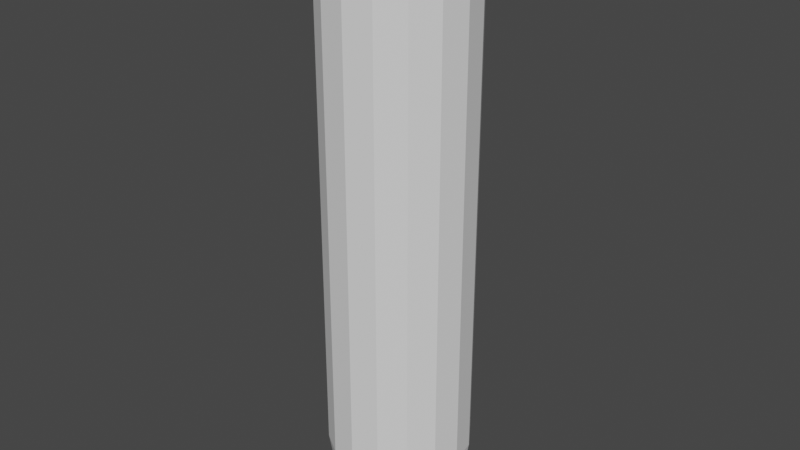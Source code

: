 # Source: 3dlineV2.blend  (saved by Blender 3.4.6; exported with 4.5.12 LTS)
import bpy
from mathutils import Matrix  # noqa: F401  (used for matrix-valued properties, if any)

bpy.ops.wm.read_factory_settings(use_empty=True)
scene = bpy.context.scene
scene.name = 'Scene'

# ---- collections
col_collection = bpy.data.collections.new('Collection'); scene.collection.children.link(col_collection)

# ---- world
world_world = bpy.data.worlds.new('World'); scene.world = world_world
world_world.use_nodes = True; world_world.node_tree.nodes.clear()
_N = world_world.node_tree.nodes; _L = world_world.node_tree.links
n0 = _N.new('ShaderNodeOutputWorld'); n0.name = 'World Output'; n0.location = (300, 300)
n1 = _N.new('ShaderNodeBackground'); n1.name = 'Background'; n1.location = (10, 300)
n1.inputs[0].default_value = (0.05088, 0.05088, 0.05088, 1.0)
_L.new(n1.outputs[0], n0.inputs[0])
n0.is_active_output = True
world_world.color = (0.05088, 0.05088, 0.05088)
world_world.use_sun_shadow = False
world_world.sun_shadow_jitter_overblur = 0.0

# ---- meshes
me_cylinder = bpy.data.meshes.new('Cylinder')
me_cylinder.from_pydata([(1.89e-07, 1.0, 4.133), (-0.3827, 0.9239, 4.133), (-0.7071, 0.7071, 4.133), (-0.9239, 0.3827, 4.133), (-1.0, -9.313e-10, 4.133), (-0.9239, -0.3827, 4.133), (-0.7071, -0.7071, 4.133), (-0.3827, -0.9239, 4.133), (1.89e-07, -1.0, 4.133), (0.3827, -0.9239, 4.133), (0.7071, -0.7071, 4.133), (0.9239, -0.3827, 4.133), (1.0, -9.313e-10, 4.133), (0.9239, 0.3827, 4.133), (0.7071, 0.7071, 4.133), (0.3827, 0.9239, 4.133), (-2.682e-07, 0.1188, -9.537e-07), (-2.98e-08, 1.0, 0.8643), (-2.682e-07, 0.3911, 0.0423), (-2.98e-08, 0.6367, 0.1651), (-2.98e-08, 0.8317, 0.3563), (-2.98e-08, 0.9569, 0.5972), (-0.04545, 0.1097, -9.537e-07), (-0.3827, 0.9239, 0.8643), (-0.1497, 0.3613, 0.0423), (-0.2437, 0.5883, 0.1651), (-0.3183, 0.7684, 0.3563), (-0.3662, 0.884, 0.5972), (-0.08399, 0.08399, -9.537e-07), (-0.7071, 0.7071, 0.8643), (-0.2765, 0.2765, 0.0423), (-0.4502, 0.4502, 0.1651), (-0.5881, 0.5881, 0.3563), (-0.6766, 0.6766, 0.5972), (-0.1097, 0.04545, -9.537e-07), (-0.9239, 0.3827, 0.8643), (-0.3613, 0.1497, 0.0423), (-0.5883, 0.2437, 0.1651), (-0.7684, 0.3183, 0.3563), (-0.884, 0.3662, 0.5972), (-0.1188, -9.313e-10, -9.537e-07), (-1.0, -9.313e-10, 0.8643), (-0.3911, -9.313e-10, 0.0423), (-0.6367, -9.313e-10, 0.1651), (-0.8317, -9.313e-10, 0.3563), (-0.9569, -9.313e-10, 0.5972), (-0.1097, -0.04545, -9.537e-07), (-0.9239, -0.3827, 0.8643), (-0.3613, -0.1497, 0.0423), (-0.5883, -0.2437, 0.1651), (-0.7684, -0.3183, 0.3563), (-0.884, -0.3662, 0.5972), (-0.08399, -0.08399, -9.537e-07), (-0.7071, -0.7071, 0.8643), (-0.2765, -0.2765, 0.0423), (-0.4502, -0.4502, 0.1651), (-0.5881, -0.5881, 0.3563), (-0.6766, -0.6766, 0.5972), (-0.04545, -0.1097, -9.537e-07), (-0.3827, -0.9239, 0.8643), (-0.1497, -0.3613, 0.0423), (-0.2437, -0.5883, 0.1651), (-0.3183, -0.7684, 0.3563), (-0.3662, -0.884, 0.5972), (-2.682e-07, -0.1188, -9.537e-07), (-2.98e-08, -1.0, 0.8643), (2.086e-07, -0.3911, 0.0423), (-2.98e-08, -0.6367, 0.1651), (-2.98e-08, -0.8317, 0.3563), (-2.98e-08, -0.9569, 0.5972), (0.04545, -0.1097, -9.537e-07), (0.3827, -0.9239, 0.8643), (0.1497, -0.3613, 0.0423), (0.2437, -0.5883, 0.1651), (0.3183, -0.7684, 0.3563), (0.3662, -0.884, 0.5972), (0.08399, -0.08399, -9.537e-07), (0.7071, -0.7071, 0.8643), (0.2765, -0.2765, 0.0423), (0.4502, -0.4502, 0.1651), (0.5881, -0.5881, 0.3563), (0.6766, -0.6766, 0.5972), (0.1097, -0.04545, -9.537e-07), (0.9239, -0.3827, 0.8643), (0.3613, -0.1497, 0.0423), (0.5883, -0.2437, 0.1651), (0.7684, -0.3183, 0.3563), (0.884, -0.3662, 0.5972), (0.1188, -9.313e-10, -9.537e-07), (1.0, -9.313e-10, 0.8643), (0.3911, -9.313e-10, 0.0423), (0.6367, -9.313e-10, 0.1651), (0.8317, -9.313e-10, 0.3563), (0.9569, -9.313e-10, 0.5972), (0.1097, 0.04545, -9.537e-07), (0.9239, 0.3827, 0.8643), (0.3613, 0.1497, 0.0423), (0.5883, 0.2437, 0.1651), (0.7684, 0.3183, 0.3563), (0.884, 0.3662, 0.5972), (0.08399, 0.08399, -9.537e-07), (0.7071, 0.7071, 0.8643), (0.2765, 0.2765, 0.0423), (0.4502, 0.4502, 0.1651), (0.5881, 0.5881, 0.3563), (0.6766, 0.6766, 0.5972), (0.04545, 0.1097, -9.537e-07), (0.3827, 0.9239, 0.8643), (0.1497, 0.3613, 0.0423), (0.2437, 0.5883, 0.1651), (0.3183, 0.7684, 0.3563), (0.3662, 0.884, 0.5972), (2.086e-07, 0.1188, 8.265), (4.47e-07, 1.0, 7.401), (2.086e-07, 0.3911, 8.223), (4.47e-07, 0.6367, 8.1), (4.47e-07, 0.8317, 7.909), (4.47e-07, 0.9569, 7.668), (-0.04545, 0.1097, 8.265), (-0.3827, 0.9239, 7.401), (-0.1497, 0.3613, 8.223), (-0.2437, 0.5883, 8.1), (-0.3183, 0.7684, 7.909), (-0.3662, 0.884, 7.668), (-0.08399, 0.08399, 8.265), (-0.7071, 0.7071, 7.401), (-0.2765, 0.2765, 8.223), (-0.4502, 0.4502, 8.1), (-0.5881, 0.5881, 7.909), (-0.6766, 0.6766, 7.668), (-0.1097, 0.04545, 8.265), (-0.9239, 0.3827, 7.401), (-0.3613, 0.1497, 8.223), (-0.5883, 0.2437, 8.1), (-0.7684, 0.3183, 7.909), (-0.884, 0.3662, 7.668), (-0.1188, -9.313e-10, 8.265), (-1.0, -9.313e-10, 7.401), (-0.3911, -9.313e-10, 8.223), (-0.6367, -9.313e-10, 8.1), (-0.8317, -9.313e-10, 7.909), (-0.9569, -9.313e-10, 7.668), (-0.1097, -0.04545, 8.265), (-0.9239, -0.3827, 7.401), (-0.3613, -0.1497, 8.223), (-0.5883, -0.2437, 8.1), (-0.7684, -0.3183, 7.909), (-0.884, -0.3662, 7.668), (-0.08399, -0.08399, 8.265), (-0.7071, -0.7071, 7.401), (-0.2765, -0.2765, 8.223), (-0.4502, -0.4502, 8.1), (-0.5881, -0.5881, 7.909), (-0.6766, -0.6766, 7.668), (-0.04545, -0.1097, 8.265), (-0.3827, -0.9239, 7.401), (-0.1497, -0.3613, 8.223), (-0.2437, -0.5883, 8.1), (-0.3183, -0.7684, 7.909), (-0.3662, -0.884, 7.668), (2.086e-07, -0.1188, 8.265), (4.47e-07, -1.0, 7.401), (2.086e-07, -0.3911, 8.223), (4.47e-07, -0.6367, 8.1), (4.47e-07, -0.8317, 7.909), (4.47e-07, -0.9569, 7.668), (0.04545, -0.1097, 8.265), (0.3827, -0.9239, 7.401), (0.1497, -0.3613, 8.223), (0.2437, -0.5883, 8.1), (0.3183, -0.7684, 7.909), (0.3662, -0.884, 7.668), (0.08399, -0.08399, 8.265), (0.7071, -0.7071, 7.401), (0.2765, -0.2765, 8.223), (0.4502, -0.4502, 8.1), (0.5881, -0.5881, 7.909), (0.6766, -0.6766, 7.668), (0.1097, -0.04545, 8.265), (0.9239, -0.3827, 7.401), (0.3613, -0.1497, 8.223), (0.5883, -0.2437, 8.1), (0.7684, -0.3183, 7.909), (0.884, -0.3662, 7.668), (0.1188, -9.313e-10, 8.265), (1.0, -9.313e-10, 7.401), (0.3911, -9.313e-10, 8.223), (0.6367, -9.313e-10, 8.1), (0.8317, -9.313e-10, 7.909), (0.9569, -9.313e-10, 7.668), (0.1097, 0.04545, 8.265), (0.9239, 0.3827, 7.401), (0.3613, 0.1497, 8.223), (0.5883, 0.2437, 8.1), (0.7684, 0.3183, 7.909), (0.884, 0.3662, 7.668), (0.08399, 0.08399, 8.265), (0.7071, 0.7071, 7.401), (0.2765, 0.2765, 8.223), (0.4502, 0.4502, 8.1), (0.5881, 0.5881, 7.909), (0.6766, 0.6766, 7.668), (0.04545, 0.1097, 8.265), (0.3827, 0.9239, 7.401), (0.1497, 0.3613, 8.223), (0.2437, 0.5883, 8.1), (0.3183, 0.7684, 7.909), (0.3662, 0.884, 7.668), (1.886e-07, 0.99, 4.133), (-0.3789, 0.9146, 4.133), (-0.7, 0.7, 4.133), (-0.9146, 0.3789, 4.133), (-0.99, -9.313e-10, 4.133), (-0.9146, -0.3789, 4.133), (-0.7, -0.7, 4.133), (-0.3789, -0.9146, 4.133), (1.886e-07, -0.99, 4.133), (0.3789, -0.9146, 4.133), (0.7, -0.7, 4.133), (0.9146, -0.3789, 4.133), (0.99, -9.313e-10, 4.133), (0.9146, 0.3789, 4.133), (0.7, 0.7, 4.133), (0.3789, 0.9146, 4.133), (-2.675e-07, 0.1179, 0.009962), (-3e-08, 0.99, 0.8651), (-2.673e-07, 0.3879, 0.05177), (-2.936e-08, 0.6308, 0.1731), (-2.933e-08, 0.8236, 0.3621), (-3e-08, 0.9474, 0.6003), (-0.04512, 0.1089, 0.009962), (-0.3789, 0.9147, 0.8651), (-0.1484, 0.3584, 0.05177), (-0.2414, 0.5828, 0.1731), (-0.3152, 0.7609, 0.3621), (-0.3625, 0.8752, 0.6003), (-0.08337, 0.08337, 0.009962), (-0.7001, 0.7001, 0.8651), (-0.2743, 0.2743, 0.05177), (-0.4461, 0.4461, 0.1731), (-0.5824, 0.5824, 0.3621), (-0.6699, 0.6699, 0.6003), (-0.1089, 0.04512, 0.009962), (-0.9147, 0.3789, 0.8651), (-0.3584, 0.1484, 0.05177), (-0.5828, 0.2414, 0.1731), (-0.7609, 0.3152, 0.3621), (-0.8752, 0.3625, 0.6003), (-0.1179, -9.075e-10, 0.009962), (-0.99, -8.823e-10, 0.8651), (-0.3879, -9.071e-10, 0.05177), (-0.6308, -8.824e-10, 0.1731), (-0.8236, -8.325e-10, 0.3621), (-0.9474, -7.819e-10, 0.6003), (-0.1089, -0.04512, 0.009962), (-0.9147, -0.3789, 0.8651), (-0.3584, -0.1484, 0.05177), (-0.5828, -0.2414, 0.1731), (-0.7609, -0.3152, 0.3621), (-0.8752, -0.3625, 0.6003), (-0.08337, -0.08337, 0.009962), (-0.7001, -0.7001, 0.8651), (-0.2743, -0.2743, 0.05177), (-0.4461, -0.4461, 0.1731), (-0.5824, -0.5824, 0.3621), (-0.6699, -0.6699, 0.6003), (-0.04512, -0.1089, 0.009962), (-0.3789, -0.9147, 0.8651), (-0.1484, -0.3584, 0.05177), (-0.2414, -0.5828, 0.1731), (-0.3152, -0.7609, 0.3621), (-0.3625, -0.8752, 0.6003), (-2.678e-07, -0.1179, 0.009962), (-2.961e-08, -0.99, 0.8651), (2.076e-07, -0.3879, 0.05177), (-2.999e-08, -0.6308, 0.1731), (-2.963e-08, -0.8236, 0.3621), (-2.945e-08, -0.9474, 0.6003), (0.04512, -0.1089, 0.009962), (0.3789, -0.9147, 0.8651), (0.1484, -0.3584, 0.05177), (0.2414, -0.5828, 0.1731), (0.3152, -0.7609, 0.3621), (0.3625, -0.8752, 0.6003), (0.08337, -0.08337, 0.009962), (0.7001, -0.7001, 0.8651), (0.2743, -0.2743, 0.05177), (0.4461, -0.4461, 0.1731), (0.5824, -0.5824, 0.3621), (0.6699, -0.6699, 0.6003), (0.1089, -0.04512, 0.009962), (0.9147, -0.3789, 0.8651), (0.3584, -0.1484, 0.05177), (0.5828, -0.2414, 0.1731), (0.7609, -0.3152, 0.3621), (0.8752, -0.3625, 0.6003), (0.1179, -9.551e-10, 0.009962), (0.99, -2.945e-10, 0.8651), (0.3879, -9.374e-10, 0.05177), (0.6308, -9.069e-10, 0.1731), (0.8236, -4.174e-11, 0.3621), (0.9474, 5.131e-10, 0.6003), (0.1089, 0.04512, 0.009962), (0.9147, 0.3789, 0.8651), (0.3584, 0.1484, 0.05177), (0.5828, 0.2414, 0.1731), (0.7609, 0.3152, 0.3621), (0.8752, 0.3625, 0.6003), (0.08337, 0.08337, 0.009962), (0.7001, 0.7001, 0.8651), (0.2743, 0.2743, 0.05177), (0.4461, 0.4461, 0.1731), (0.5824, 0.5824, 0.3621), (0.6699, 0.6699, 0.6003), (0.04512, 0.1089, 0.009962), (0.3789, 0.9147, 0.8651), (0.1484, 0.3584, 0.05177), (0.2414, 0.5828, 0.1731), (0.3152, 0.7609, 0.3621), (0.3625, 0.8752, 0.6003), (2.13e-07, 0.1179, 8.255), (4.463e-07, 0.99, 7.4), (2.024e-07, 0.3879, 8.214), (4.412e-07, 0.6308, 8.092), (4.481e-07, 0.8236, 7.903), (4.48e-07, 0.9474, 7.665), (-0.04512, 0.1089, 8.255), (-0.3789, 0.9147, 7.4), (-0.1484, 0.3584, 8.214), (-0.2414, 0.5828, 8.092), (-0.3152, 0.7609, 7.903), (-0.3625, 0.8752, 7.665), (-0.08337, 0.08337, 8.255), (-0.7001, 0.7001, 7.4), (-0.2743, 0.2743, 8.214), (-0.4461, 0.4461, 8.092), (-0.5824, 0.5824, 7.903), (-0.6699, 0.6699, 7.665), (-0.1089, 0.04512, 8.255), (-0.9147, 0.3789, 7.4), (-0.3584, 0.1484, 8.214), (-0.5828, 0.2414, 8.092), (-0.7609, 0.3152, 7.903), (-0.8752, 0.3625, 7.665), (-0.1179, -8.956e-10, 8.255), (-0.99, -9.849e-11, 7.4), (-0.3879, -8.527e-10, 8.214), (-0.6308, 1.324e-10, 8.092), (-0.8236, 1.515e-09, 7.903), (-0.9474, 1.26e-09, 7.665), (-0.1089, -0.04512, 8.255), (-0.9147, -0.3789, 7.4), (-0.3584, -0.1484, 8.214), (-0.5828, -0.2414, 8.092), (-0.7609, -0.3152, 7.903), (-0.8752, -0.3625, 7.665), (-0.08337, -0.08337, 8.255), (-0.7001, -0.7001, 7.4), (-0.2743, -0.2743, 8.214), (-0.4461, -0.4461, 8.092), (-0.5824, -0.5824, 7.903), (-0.6699, -0.6699, 7.665), (-0.04512, -0.1089, 8.255), (-0.3789, -0.9147, 7.4), (-0.1484, -0.3584, 8.214), (-0.2414, -0.5828, 8.092), (-0.3152, -0.7609, 7.903), (-0.3625, -0.8752, 7.665), (2.13e-07, -0.1179, 8.255), (4.461e-07, -0.99, 7.4), (2.149e-07, -0.3879, 8.214), (4.512e-07, -0.6308, 8.092), (4.428e-07, -0.8236, 7.903), (4.43e-07, -0.9474, 7.665), (0.04512, -0.1089, 8.255), (0.3789, -0.9147, 7.4), (0.1484, -0.3584, 8.214), (0.2414, -0.5828, 8.092), (0.3152, -0.7609, 7.903), (0.3625, -0.8752, 7.665), (0.08337, -0.08337, 8.255), (0.7001, -0.7001, 7.4), (0.2743, -0.2743, 8.214), (0.4461, -0.4461, 8.092), (0.5824, -0.5824, 7.903), (0.6699, -0.6699, 7.665), (0.1089, -0.04512, 8.255), (0.9147, -0.3789, 7.4), (0.3584, -0.1484, 8.214), (0.5828, -0.2414, 8.092), (0.7609, -0.3152, 7.903), (0.8752, -0.3625, 7.665), (0.1179, -9.016e-10, 8.255), (0.99, 1.028e-09, 7.4), (0.3879, -1.149e-09, 8.214), (0.6308, -9.68e-10, 8.092), (0.8236, 1.342e-09, 7.903), (0.9474, 2.954e-09, 7.665), (0.1089, 0.04512, 8.255), (0.9147, 0.3789, 7.4), (0.3584, 0.1484, 8.214), (0.5828, 0.2414, 8.092), (0.7609, 0.3152, 7.903), (0.8752, 0.3625, 7.665), (0.08337, 0.08337, 8.255), (0.7001, 0.7001, 7.4), (0.2743, 0.2743, 8.214), (0.4461, 0.4461, 8.092), (0.5824, 0.5824, 7.903), (0.6699, 0.6699, 7.665), (0.04512, 0.1089, 8.255), (0.3789, 0.9147, 7.4), (0.1484, 0.3584, 8.214), (0.2414, 0.5828, 8.092), (0.3152, 0.7609, 7.903), (0.3625, 0.8752, 7.665)], [], [(15, 107, 17, 0), (2, 29, 35, 3), (3, 35, 41, 4), (4, 41, 47, 5), (5, 47, 53, 6), (6, 53, 59, 7), (7, 59, 65, 8), (8, 65, 71, 9), (9, 71, 77, 10), (10, 77, 83, 11), (11, 83, 89, 12), (12, 89, 95, 13), (13, 95, 101, 14), (14, 101, 107, 15), (0, 17, 23, 1), (1, 23, 29, 2), (23, 17, 21, 27), (27, 21, 20, 26), (26, 20, 19, 25), (25, 19, 18, 24), (24, 18, 16, 22), (29, 23, 27, 33), (33, 27, 26, 32), (32, 26, 25, 31), (31, 25, 24, 30), (30, 24, 22, 28), (35, 29, 33, 39), (39, 33, 32, 38), (38, 32, 31, 37), (37, 31, 30, 36), (36, 30, 28, 34), (41, 35, 39, 45), (45, 39, 38, 44), (44, 38, 37, 43), (43, 37, 36, 42), (42, 36, 34, 40), (47, 41, 45, 51), (51, 45, 44, 50), (50, 44, 43, 49), (49, 43, 42, 48), (48, 42, 40, 46), (53, 47, 51, 57), (57, 51, 50, 56), (56, 50, 49, 55), (55, 49, 48, 54), (54, 48, 46, 52), (59, 53, 57, 63), (63, 57, 56, 62), (62, 56, 55, 61), (61, 55, 54, 60), (60, 54, 52, 58), (65, 59, 63, 69), (69, 63, 62, 68), (68, 62, 61, 67), (67, 61, 60, 66), (66, 60, 58, 64), (71, 65, 69, 75), (75, 69, 68, 74), (74, 68, 67, 73), (73, 67, 66, 72), (72, 66, 64, 70), (77, 71, 75, 81), (81, 75, 74, 80), (80, 74, 73, 79), (79, 73, 72, 78), (78, 72, 70, 76), (83, 77, 81, 87), (87, 81, 80, 86), (86, 80, 79, 85), (85, 79, 78, 84), (84, 78, 76, 82), (89, 83, 87, 93), (93, 87, 86, 92), (92, 86, 85, 91), (91, 85, 84, 90), (90, 84, 82, 88), (95, 89, 93, 99), (99, 93, 92, 98), (98, 92, 91, 97), (97, 91, 90, 96), (96, 90, 88, 94), (101, 95, 99, 105), (105, 99, 98, 104), (104, 98, 97, 103), (103, 97, 96, 102), (102, 96, 94, 100), (107, 101, 105, 111), (111, 105, 104, 110), (110, 104, 103, 109), (109, 103, 102, 108), (108, 102, 100, 106), (17, 107, 111, 21), (21, 111, 110, 20), (20, 110, 109, 19), (19, 109, 108, 18), (18, 108, 106, 16), (22, 16, 106, 100, 94, 88, 82, 76, 70, 64, 58, 52, 46, 40, 34, 28), (15, 0, 113, 203), (2, 3, 131, 125), (3, 4, 137, 131), (4, 5, 143, 137), (5, 6, 149, 143), (6, 7, 155, 149), (7, 8, 161, 155), (8, 9, 167, 161), (9, 10, 173, 167), (10, 11, 179, 173), (11, 12, 185, 179), (12, 13, 191, 185), (13, 14, 197, 191), (14, 15, 203, 197), (0, 1, 119, 113), (1, 2, 125, 119), (119, 123, 117, 113), (123, 122, 116, 117), (122, 121, 115, 116), (121, 120, 114, 115), (120, 118, 112, 114), (125, 129, 123, 119), (129, 128, 122, 123), (128, 127, 121, 122), (127, 126, 120, 121), (126, 124, 118, 120), (131, 135, 129, 125), (135, 134, 128, 129), (134, 133, 127, 128), (133, 132, 126, 127), (132, 130, 124, 126), (137, 141, 135, 131), (141, 140, 134, 135), (140, 139, 133, 134), (139, 138, 132, 133), (138, 136, 130, 132), (143, 147, 141, 137), (147, 146, 140, 141), (146, 145, 139, 140), (145, 144, 138, 139), (144, 142, 136, 138), (149, 153, 147, 143), (153, 152, 146, 147), (152, 151, 145, 146), (151, 150, 144, 145), (150, 148, 142, 144), (155, 159, 153, 149), (159, 158, 152, 153), (158, 157, 151, 152), (157, 156, 150, 151), (156, 154, 148, 150), (161, 165, 159, 155), (165, 164, 158, 159), (164, 163, 157, 158), (163, 162, 156, 157), (162, 160, 154, 156), (167, 171, 165, 161), (171, 170, 164, 165), (170, 169, 163, 164), (169, 168, 162, 163), (168, 166, 160, 162), (173, 177, 171, 167), (177, 176, 170, 171), (176, 175, 169, 170), (175, 174, 168, 169), (174, 172, 166, 168), (179, 183, 177, 173), (183, 182, 176, 177), (182, 181, 175, 176), (181, 180, 174, 175), (180, 178, 172, 174), (185, 189, 183, 179), (189, 188, 182, 183), (188, 187, 181, 182), (187, 186, 180, 181), (186, 184, 178, 180), (191, 195, 189, 185), (195, 194, 188, 189), (194, 193, 187, 188), (193, 192, 186, 187), (192, 190, 184, 186), (197, 201, 195, 191), (201, 200, 194, 195), (200, 199, 193, 194), (199, 198, 192, 193), (198, 196, 190, 192), (203, 207, 201, 197), (207, 206, 200, 201), (206, 205, 199, 200), (205, 204, 198, 199), (204, 202, 196, 198), (113, 117, 207, 203), (117, 116, 206, 207), (116, 115, 205, 206), (115, 114, 204, 205), (114, 112, 202, 204), (118, 124, 130, 136, 142, 148, 154, 160, 166, 172, 178, 184, 190, 196, 202, 112), (223, 208, 225, 315), (210, 211, 243, 237), (211, 212, 249, 243), (212, 213, 255, 249), (213, 214, 261, 255), (214, 215, 267, 261), (215, 216, 273, 267), (216, 217, 279, 273), (217, 218, 285, 279), (218, 219, 291, 285), (219, 220, 297, 291), (220, 221, 303, 297), (221, 222, 309, 303), (222, 223, 315, 309), (208, 209, 231, 225), (209, 210, 237, 231), (231, 235, 229, 225), (235, 234, 228, 229), (234, 233, 227, 228), (233, 232, 226, 227), (232, 230, 224, 226), (237, 241, 235, 231), (241, 240, 234, 235), (240, 239, 233, 234), (239, 238, 232, 233), (238, 236, 230, 232), (243, 247, 241, 237), (247, 246, 240, 241), (246, 245, 239, 240), (245, 244, 238, 239), (244, 242, 236, 238), (249, 253, 247, 243), (253, 252, 246, 247), (252, 251, 245, 246), (251, 250, 244, 245), (250, 248, 242, 244), (255, 259, 253, 249), (259, 258, 252, 253), (258, 257, 251, 252), (257, 256, 250, 251), (256, 254, 248, 250), (261, 265, 259, 255), (265, 264, 258, 259), (264, 263, 257, 258), (263, 262, 256, 257), (262, 260, 254, 256), (267, 271, 265, 261), (271, 270, 264, 265), (270, 269, 263, 264), (269, 268, 262, 263), (268, 266, 260, 262), (273, 277, 271, 267), (277, 276, 270, 271), (276, 275, 269, 270), (275, 274, 268, 269), (274, 272, 266, 268), (279, 283, 277, 273), (283, 282, 276, 277), (282, 281, 275, 276), (281, 280, 274, 275), (280, 278, 272, 274), (285, 289, 283, 279), (289, 288, 282, 283), (288, 287, 281, 282), (287, 286, 280, 281), (286, 284, 278, 280), (291, 295, 289, 285), (295, 294, 288, 289), (294, 293, 287, 288), (293, 292, 286, 287), (292, 290, 284, 286), (297, 301, 295, 291), (301, 300, 294, 295), (300, 299, 293, 294), (299, 298, 292, 293), (298, 296, 290, 292), (303, 307, 301, 297), (307, 306, 300, 301), (306, 305, 299, 300), (305, 304, 298, 299), (304, 302, 296, 298), (309, 313, 307, 303), (313, 312, 306, 307), (312, 311, 305, 306), (311, 310, 304, 305), (310, 308, 302, 304), (315, 319, 313, 309), (319, 318, 312, 313), (318, 317, 311, 312), (317, 316, 310, 311), (316, 314, 308, 310), (225, 229, 319, 315), (229, 228, 318, 319), (228, 227, 317, 318), (227, 226, 316, 317), (226, 224, 314, 316), (230, 236, 242, 248, 254, 260, 266, 272, 278, 284, 290, 296, 302, 308, 314, 224), (223, 411, 321, 208), (210, 333, 339, 211), (211, 339, 345, 212), (212, 345, 351, 213), (213, 351, 357, 214), (214, 357, 363, 215), (215, 363, 369, 216), (216, 369, 375, 217), (217, 375, 381, 218), (218, 381, 387, 219), (219, 387, 393, 220), (220, 393, 399, 221), (221, 399, 405, 222), (222, 405, 411, 223), (208, 321, 327, 209), (209, 327, 333, 210), (327, 321, 325, 331), (331, 325, 324, 330), (330, 324, 323, 329), (329, 323, 322, 328), (328, 322, 320, 326), (333, 327, 331, 337), (337, 331, 330, 336), (336, 330, 329, 335), (335, 329, 328, 334), (334, 328, 326, 332), (339, 333, 337, 343), (343, 337, 336, 342), (342, 336, 335, 341), (341, 335, 334, 340), (340, 334, 332, 338), (345, 339, 343, 349), (349, 343, 342, 348), (348, 342, 341, 347), (347, 341, 340, 346), (346, 340, 338, 344), (351, 345, 349, 355), (355, 349, 348, 354), (354, 348, 347, 353), (353, 347, 346, 352), (352, 346, 344, 350), (357, 351, 355, 361), (361, 355, 354, 360), (360, 354, 353, 359), (359, 353, 352, 358), (358, 352, 350, 356), (363, 357, 361, 367), (367, 361, 360, 366), (366, 360, 359, 365), (365, 359, 358, 364), (364, 358, 356, 362), (369, 363, 367, 373), (373, 367, 366, 372), (372, 366, 365, 371), (371, 365, 364, 370), (370, 364, 362, 368), (375, 369, 373, 379), (379, 373, 372, 378), (378, 372, 371, 377), (377, 371, 370, 376), (376, 370, 368, 374), (381, 375, 379, 385), (385, 379, 378, 384), (384, 378, 377, 383), (383, 377, 376, 382), (382, 376, 374, 380), (387, 381, 385, 391), (391, 385, 384, 390), (390, 384, 383, 389), (389, 383, 382, 388), (388, 382, 380, 386), (393, 387, 391, 397), (397, 391, 390, 396), (396, 390, 389, 395), (395, 389, 388, 394), (394, 388, 386, 392), (399, 393, 397, 403), (403, 397, 396, 402), (402, 396, 395, 401), (401, 395, 394, 400), (400, 394, 392, 398), (405, 399, 403, 409), (409, 403, 402, 408), (408, 402, 401, 407), (407, 401, 400, 406), (406, 400, 398, 404), (411, 405, 409, 415), (415, 409, 408, 414), (414, 408, 407, 413), (413, 407, 406, 412), (412, 406, 404, 410), (321, 411, 415, 325), (325, 415, 414, 324), (324, 414, 413, 323), (323, 413, 412, 322), (322, 412, 410, 320), (326, 320, 410, 404, 398, 392, 386, 380, 374, 368, 362, 356, 350, 344, 338, 332)])
_uv = me_cylinder.uv_layers.new(name='UVMap')
_uv.uv.foreach_set('vector', [0.0625, 0.5, 0.0625, 0.7839, 0.0, 0.7839, 0.0, 0.5, 0.875, 0.5, 0.875, 0.7839, 0.8125, 0.7839, 0.8125, 0.5, 0.8125, 0.5, 0.8125, 0.7839, 0.75, 0.7839, 0.75, 0.5, 0.75, 0.5, 0.75, 0.7839, 0.6875, 0.7839, 0.6875, 0.5, 0.6875, 0.5, 0.6875, 0.7839, 0.625, 0.7839, 0.625, 0.5, 0.625, 0.5, 0.625, 0.7839, 0.5625, 0.7839, 0.5625, 0.5, 0.5625, 0.5, 0.5625, 0.7839, 0.5, 0.7839, 0.5, 0.5, 0.5, 0.5, 0.5, 0.7839, 0.4375, 0.7839, 0.4375, 0.5, 0.4375, 0.5, 0.4375, 0.7839, 0.375, 0.7839, 0.375, 0.5, 0.375, 0.5, 0.375, 0.7839, 0.3125, 0.7839, 0.3125, 0.5, 0.3125, 0.5, 0.3125, 0.7839, 0.25, 0.7839, 0.25, 0.5, 0.25, 0.5, 0.25, 0.7839, 0.1875, 0.7839, 0.1875, 0.5, 0.1875, 0.5, 0.1875, 0.7839, 0.125, 0.7839, 0.125, 0.5, 0.125, 0.5, 0.125, 0.7839, 0.0625, 0.7839, 0.0625, 0.5, 1.0, 0.5, 1.0, 0.7839, 0.9375, 0.7839, 0.9375, 0.5, 0.9375, 0.5, 0.9375, 0.7839, 0.875, 0.7839, 0.875, 0.5, 0.9375, 0.7839, 1.0, 0.7839, 0.9987, 0.8507, 0.9388, 0.8507, 0.9388, 0.8507, 0.9987, 0.8507, 0.9947, 0.9109, 0.9428, 0.9109, 0.9428, 0.9109, 0.9947, 0.9109, 0.9886, 1.0, 0.9489, 1.0, 0.3252, 0.475, 0.2667, 0.4867, 0.25, 0.3439, 0.2859, 0.3367, 0.2859, 0.3367, 0.25, 0.3439, 0.25, 0.2785, 0.2609, 0.2763, 0.875, 0.7839, 0.9375, 0.7839, 0.9362, 0.8507, 0.8763, 0.8507, 0.8763, 0.8507, 0.9362, 0.8507, 0.9322, 0.9109, 0.8803, 0.9109, 0.8803, 0.9109, 0.9322, 0.9109, 0.9261, 1.0, 0.8864, 1.0, 0.4056, 0.4292, 0.356, 0.4623, 0.2859, 0.3367, 0.3164, 0.3164, 0.3164, 0.3164, 0.2859, 0.3367, 0.2609, 0.2763, 0.2702, 0.2702, 0.8125, 0.7839, 0.875, 0.7839, 0.8737, 0.8507, 0.8138, 0.8507, 0.8138, 0.8507, 0.8737, 0.8507, 0.8697, 0.9109, 0.8178, 0.9109, 0.8178, 0.9109, 0.8697, 0.9109, 0.8636, 1.0, 0.8239, 1.0, 0.4623, 0.356, 0.4292, 0.4056, 0.3164, 0.3164, 0.3367, 0.2859, 0.3367, 0.2859, 0.3164, 0.3164, 0.2702, 0.2702, 0.2763, 0.2609, 0.75, 0.7839, 0.8125, 0.7839, 0.8112, 0.8507, 0.7513, 0.8507, 0.7513, 0.8507, 0.8112, 0.8507, 0.8072, 0.9109, 0.7553, 0.9109, 0.7553, 0.9109, 0.8072, 0.9109, 0.8011, 1.0, 0.7614, 1.0, 0.4867, 0.2667, 0.475, 0.3252, 0.3367, 0.2859, 0.3439, 0.25, 0.3439, 0.25, 0.3367, 0.2859, 0.2763, 0.2609, 0.2785, 0.25, 0.6875, 0.7839, 0.75, 0.7839, 0.7487, 0.8507, 0.6888, 0.8507, 0.6888, 0.8507, 0.7487, 0.8507, 0.7447, 0.9109, 0.6928, 0.9109, 0.6928, 0.9109, 0.7447, 0.9109, 0.7386, 1.0, 0.6989, 1.0, 0.475, 0.1748, 0.4867, 0.2333, 0.3439, 0.25, 0.3367, 0.2141, 0.3367, 0.2141, 0.3439, 0.25, 0.2785, 0.25, 0.2763, 0.2391, 0.625, 0.7839, 0.6875, 0.7839, 0.6862, 0.8507, 0.6263, 0.8507, 0.6263, 0.8507, 0.6862, 0.8507, 0.6822, 0.9109, 0.6303, 0.9109, 0.6303, 0.9109, 0.6822, 0.9109, 0.6761, 1.0, 0.6364, 1.0, 0.4292, 0.09444, 0.4623, 0.144, 0.3367, 0.2141, 0.3164, 0.1836, 0.3164, 0.1836, 0.3367, 0.2141, 0.2763, 0.2391, 0.2702, 0.2298, 0.5625, 0.7839, 0.625, 0.7839, 0.6237, 0.8507, 0.5638, 0.8507, 0.5638, 0.8507, 0.6237, 0.8507, 0.6197, 0.9109, 0.5678, 0.9109, 0.5678, 0.9109, 0.6197, 0.9109, 0.6136, 1.0, 0.5739, 1.0, 0.356, 0.03772, 0.4056, 0.07085, 0.3164, 0.1836, 0.2859, 0.1633, 0.2859, 0.1633, 0.3164, 0.1836, 0.2702, 0.2298, 0.2609, 0.2237, 0.5, 0.7839, 0.5625, 0.7839, 0.5612, 0.8507, 0.5013, 0.8507, 0.5013, 0.8507, 0.5612, 0.8507, 0.5572, 0.9109, 0.5053, 0.9109, 0.5053, 0.9109, 0.5572, 0.9109, 0.5511, 1.0, 0.5114, 1.0, 0.2667, 0.01332, 0.3252, 0.02495, 0.2859, 0.1633, 0.25, 0.1561, 0.25, 0.1561, 0.2859, 0.1633, 0.2609, 0.2237, 0.25, 0.2215, 0.4375, 0.7839, 0.5, 0.7839, 0.4987, 0.8507, 0.4388, 0.8507, 0.4388, 0.8507, 0.4987, 0.8507, 0.4947, 0.9109, 0.4428, 0.9109, 0.4428, 0.9109, 0.4947, 0.9109, 0.4886, 1.0, 0.4489, 1.0, 0.1748, 0.02495, 0.2333, 0.01332, 0.25, 0.1561, 0.2141, 0.1633, 0.2141, 0.1633, 0.25, 0.1561, 0.25, 0.2215, 0.2391, 0.2237, 0.375, 0.7839, 0.4375, 0.7839, 0.4362, 0.8507, 0.3763, 0.8507, 0.3763, 0.8507, 0.4362, 0.8507, 0.4322, 0.9109, 0.3803, 0.9109, 0.3803, 0.9109, 0.4322, 0.9109, 0.4261, 1.0, 0.3864, 1.0, 0.09444, 0.07085, 0.144, 0.03772, 0.2141, 0.1633, 0.1836, 0.1836, 0.1836, 0.1836, 0.2141, 0.1633, 0.2391, 0.2237, 0.2298, 0.2298, 0.3125, 0.7839, 0.375, 0.7839, 0.3737, 0.8507, 0.3138, 0.8507, 0.3138, 0.8507, 0.3737, 0.8507, 0.3697, 0.9109, 0.3178, 0.9109, 0.3178, 0.9109, 0.3697, 0.9109, 0.3636, 1.0, 0.3239, 1.0, 0.03772, 0.144, 0.07085, 0.09444, 0.1836, 0.1836, 0.1633, 0.2141, 0.1633, 0.2141, 0.1836, 0.1836, 0.2298, 0.2298, 0.2237, 0.2391, 0.25, 0.7839, 0.3125, 0.7839, 0.3112, 0.8507, 0.2513, 0.8507, 0.2513, 0.8507, 0.3112, 0.8507, 0.3072, 0.9109, 0.2553, 0.9109, 0.2553, 0.9109, 0.3072, 0.9109, 0.3011, 1.0, 0.2614, 1.0, 0.01332, 0.2333, 0.02495, 0.1748, 0.1633, 0.2141, 0.1561, 0.25, 0.1561, 0.25, 0.1633, 0.2141, 0.2237, 0.2391, 0.2215, 0.25, 0.1875, 0.7839, 0.25, 0.7839, 0.2487, 0.8507, 0.1888, 0.8507, 0.1888, 0.8507, 0.2487, 0.8507, 0.2447, 0.9109, 0.1928, 0.9109, 0.1928, 0.9109, 0.2447, 0.9109, 0.2386, 1.0, 0.1989, 1.0, 0.02495, 0.3252, 0.01332, 0.2667, 0.1561, 0.25, 0.1633, 0.2859, 0.1633, 0.2859, 0.1561, 0.25, 0.2215, 0.25, 0.2237, 0.2609, 0.125, 0.7839, 0.1875, 0.7839, 0.1862, 0.8507, 0.1263, 0.8507, 0.1263, 0.8507, 0.1862, 0.8507, 0.1822, 0.9109, 0.1303, 0.9109, 0.1303, 0.9109, 0.1822, 0.9109, 0.1761, 1.0, 0.1364, 1.0, 0.07085, 0.4056, 0.03772, 0.356, 0.1633, 0.2859, 0.1836, 0.3164, 0.1836, 0.3164, 0.1633, 0.2859, 0.2237, 0.2609, 0.2298, 0.2702, 0.0625, 0.7839, 0.125, 0.7839, 0.1237, 0.8507, 0.06385, 0.8507, 0.06385, 0.8507, 0.1237, 0.8507, 0.1197, 0.9109, 0.06776, 0.9109, 0.06776, 0.9109, 0.1197, 0.9109, 0.1136, 1.0, 0.07385, 1.0, 0.144, 0.4623, 0.09444, 0.4292, 0.1836, 0.3164, 0.2141, 0.3367, 0.2141, 0.3367, 0.1836, 0.3164, 0.2298, 0.2702, 0.2391, 0.2763, 0.0, 0.7839, 0.0625, 0.7839, 0.06115, 0.8507, 0.001348, 0.8507, 0.001348, 0.8507, 0.06115, 0.8507, 0.05724, 0.9109, 0.005259, 0.9109, 0.005259, 0.9109, 0.05724, 0.9109, 0.05115, 1.0, 0.01135, 1.0, 0.2333, 0.4867, 0.1748, 0.475, 0.2141, 0.3367, 0.25, 0.3439, 0.25, 0.3439, 0.2141, 0.3367, 0.2391, 0.2763, 0.25, 0.2785, 0.2609, 0.2763, 0.25, 0.2785, 0.2391, 0.2763, 0.2298, 0.2702, 0.2237, 0.2609, 0.2215, 0.25, 0.2237, 0.2391, 0.2298, 0.2298, 0.2391, 0.2237, 0.25, 0.2215, 0.2609, 0.2237, 0.2702, 0.2298, 0.2763, 0.2391, 0.2785, 0.25, 0.2763, 0.2609, 0.2702, 0.2702, 0.0625, 0.5, 0.0, 0.5, 0.0, 0.7839, 0.0625, 0.7839, 0.875, 0.5, 0.8125, 0.5, 0.8125, 0.7839, 0.875, 0.7839, 0.8125, 0.5, 0.75, 0.5, 0.75, 0.7839, 0.8125, 0.7839, 0.75, 0.5, 0.6875, 0.5, 0.6875, 0.7839, 0.75, 0.7839, 0.6875, 0.5, 0.625, 0.5, 0.625, 0.7839, 0.6875, 0.7839, 0.625, 0.5, 0.5625, 0.5, 0.5625, 0.7839, 0.625, 0.7839, 0.5625, 0.5, 0.5, 0.5, 0.5, 0.7839, 0.5625, 0.7839, 0.5, 0.5, 0.4375, 0.5, 0.4375, 0.7839, 0.5, 0.7839, 0.4375, 0.5, 0.375, 0.5, 0.375, 0.7839, 0.4375, 0.7839, 0.375, 0.5, 0.3125, 0.5, 0.3125, 0.7839, 0.375, 0.7839, 0.3125, 0.5, 0.25, 0.5, 0.25, 0.7839, 0.3125, 0.7839, 0.25, 0.5, 0.1875, 0.5, 0.1875, 0.7839, 0.25, 0.7839, 0.1875, 0.5, 0.125, 0.5, 0.125, 0.7839, 0.1875, 0.7839, 0.125, 0.5, 0.0625, 0.5, 0.0625, 0.7839, 0.125, 0.7839, 1.0, 0.5, 0.9375, 0.5, 0.9375, 0.7839, 1.0, 0.7839, 0.9375, 0.5, 0.875, 0.5, 0.875, 0.7839, 0.9375, 0.7839, 0.9375, 0.7839, 0.9388, 0.8507, 0.9987, 0.8507, 1.0, 0.7839, 0.9388, 0.8507, 0.9428, 0.9109, 0.9947, 0.9109, 0.9987, 0.8507, 0.9428, 0.9109, 0.9489, 1.0, 0.9886, 1.0, 0.9947, 0.9109, 0.3252, 0.475, 0.2859, 0.3367, 0.25, 0.3439, 0.2667, 0.4867, 0.2859, 0.3367, 0.2609, 0.2763, 0.25, 0.2785, 0.25, 0.3439, 0.875, 0.7839, 0.8763, 0.8507, 0.9362, 0.8507, 0.9375, 0.7839, 0.8763, 0.8507, 0.8803, 0.9109, 0.9322, 0.9109, 0.9362, 0.8507, 0.8803, 0.9109, 0.8864, 1.0, 0.9261, 1.0, 0.9322, 0.9109, 0.4056, 0.4292, 0.3164, 0.3164, 0.2859, 0.3367, 0.356, 0.4623, 0.3164, 0.3164, 0.2702, 0.2702, 0.2609, 0.2763, 0.2859, 0.3367, 0.8125, 0.7839, 0.8138, 0.8507, 0.8737, 0.8507, 0.875, 0.7839, 0.8138, 0.8507, 0.8178, 0.9109, 0.8697, 0.9109, 0.8737, 0.8507, 0.8178, 0.9109, 0.8239, 1.0, 0.8636, 1.0, 0.8697, 0.9109, 0.4623, 0.356, 0.3367, 0.2859, 0.3164, 0.3164, 0.4292, 0.4056, 0.3367, 0.2859, 0.2763, 0.2609, 0.2702, 0.2702, 0.3164, 0.3164, 0.75, 0.7839, 0.7513, 0.8507, 0.8112, 0.8507, 0.8125, 0.7839, 0.7513, 0.8507, 0.7553, 0.9109, 0.8072, 0.9109, 0.8112, 0.8507, 0.7553, 0.9109, 0.7614, 1.0, 0.8011, 1.0, 0.8072, 0.9109, 0.4867, 0.2667, 0.3439, 0.25, 0.3367, 0.2859, 0.475, 0.3252, 0.3439, 0.25, 0.2785, 0.25, 0.2763, 0.2609, 0.3367, 0.2859, 0.6875, 0.7839, 0.6888, 0.8507, 0.7487, 0.8507, 0.75, 0.7839, 0.6888, 0.8507, 0.6928, 0.9109, 0.7447, 0.9109, 0.7487, 0.8507, 0.6928, 0.9109, 0.6989, 1.0, 0.7386, 1.0, 0.7447, 0.9109, 0.475, 0.1748, 0.3367, 0.2141, 0.3439, 0.25, 0.4867, 0.2333, 0.3367, 0.2141, 0.2763, 0.2391, 0.2785, 0.25, 0.3439, 0.25, 0.625, 0.7839, 0.6263, 0.8507, 0.6862, 0.8507, 0.6875, 0.7839, 0.6263, 0.8507, 0.6303, 0.9109, 0.6822, 0.9109, 0.6862, 0.8507, 0.6303, 0.9109, 0.6364, 1.0, 0.6761, 1.0, 0.6822, 0.9109, 0.4292, 0.09444, 0.3164, 0.1836, 0.3367, 0.2141, 0.4623, 0.144, 0.3164, 0.1836, 0.2702, 0.2298, 0.2763, 0.2391, 0.3367, 0.2141, 0.5625, 0.7839, 0.5638, 0.8507, 0.6237, 0.8507, 0.625, 0.7839, 0.5638, 0.8507, 0.5678, 0.9109, 0.6197, 0.9109, 0.6237, 0.8507, 0.5678, 0.9109, 0.5739, 1.0, 0.6136, 1.0, 0.6197, 0.9109, 0.356, 0.03772, 0.2859, 0.1633, 0.3164, 0.1836, 0.4056, 0.07085, 0.2859, 0.1633, 0.2609, 0.2237, 0.2702, 0.2298, 0.3164, 0.1836, 0.5, 0.7839, 0.5013, 0.8507, 0.5612, 0.8507, 0.5625, 0.7839, 0.5013, 0.8507, 0.5053, 0.9109, 0.5572, 0.9109, 0.5612, 0.8507, 0.5053, 0.9109, 0.5114, 1.0, 0.5511, 1.0, 0.5572, 0.9109, 0.2667, 0.01332, 0.25, 0.1561, 0.2859, 0.1633, 0.3252, 0.02495, 0.25, 0.1561, 0.25, 0.2215, 0.2609, 0.2237, 0.2859, 0.1633, 0.4375, 0.7839, 0.4388, 0.8507, 0.4987, 0.8507, 0.5, 0.7839, 0.4388, 0.8507, 0.4428, 0.9109, 0.4947, 0.9109, 0.4987, 0.8507, 0.4428, 0.9109, 0.4489, 1.0, 0.4886, 1.0, 0.4947, 0.9109, 0.1748, 0.02495, 0.2141, 0.1633, 0.25, 0.1561, 0.2333, 0.01332, 0.2141, 0.1633, 0.2391, 0.2237, 0.25, 0.2215, 0.25, 0.1561, 0.375, 0.7839, 0.3763, 0.8507, 0.4362, 0.8507, 0.4375, 0.7839, 0.3763, 0.8507, 0.3803, 0.9109, 0.4322, 0.9109, 0.4362, 0.8507, 0.3803, 0.9109, 0.3864, 1.0, 0.4261, 1.0, 0.4322, 0.9109, 0.09444, 0.07085, 0.1836, 0.1836, 0.2141, 0.1633, 0.144, 0.03772, 0.1836, 0.1836, 0.2298, 0.2298, 0.2391, 0.2237, 0.2141, 0.1633, 0.3125, 0.7839, 0.3138, 0.8507, 0.3737, 0.8507, 0.375, 0.7839, 0.3138, 0.8507, 0.3178, 0.9109, 0.3697, 0.9109, 0.3737, 0.8507, 0.3178, 0.9109, 0.3239, 1.0, 0.3636, 1.0, 0.3697, 0.9109, 0.03772, 0.144, 0.1633, 0.2141, 0.1836, 0.1836, 0.07085, 0.09444, 0.1633, 0.2141, 0.2237, 0.2391, 0.2298, 0.2298, 0.1836, 0.1836, 0.25, 0.7839, 0.2513, 0.8507, 0.3112, 0.8507, 0.3125, 0.7839, 0.2513, 0.8507, 0.2553, 0.9109, 0.3072, 0.9109, 0.3112, 0.8507, 0.2553, 0.9109, 0.2614, 1.0, 0.3011, 1.0, 0.3072, 0.9109, 0.01332, 0.2333, 0.1561, 0.25, 0.1633, 0.2141, 0.02495, 0.1748, 0.1561, 0.25, 0.2215, 0.25, 0.2237, 0.2391, 0.1633, 0.2141, 0.1875, 0.7839, 0.1888, 0.8507, 0.2487, 0.8507, 0.25, 0.7839, 0.1888, 0.8507, 0.1928, 0.9109, 0.2447, 0.9109, 0.2487, 0.8507, 0.1928, 0.9109, 0.1989, 1.0, 0.2386, 1.0, 0.2447, 0.9109, 0.02495, 0.3252, 0.1633, 0.2859, 0.1561, 0.25, 0.01332, 0.2667, 0.1633, 0.2859, 0.2237, 0.2609, 0.2215, 0.25, 0.1561, 0.25, 0.125, 0.7839, 0.1263, 0.8507, 0.1862, 0.8507, 0.1875, 0.7839, 0.1263, 0.8507, 0.1303, 0.9109, 0.1822, 0.9109, 0.1862, 0.8507, 0.1303, 0.9109, 0.1364, 1.0, 0.1761, 1.0, 0.1822, 0.9109, 0.07085, 0.4056, 0.1836, 0.3164, 0.1633, 0.2859, 0.03772, 0.356, 0.1836, 0.3164, 0.2298, 0.2702, 0.2237, 0.2609, 0.1633, 0.2859, 0.0625, 0.7839, 0.06385, 0.8507, 0.1237, 0.8507, 0.125, 0.7839, 0.06385, 0.8507, 0.06776, 0.9109, 0.1197, 0.9109, 0.1237, 0.8507, 0.06776, 0.9109, 0.07385, 1.0, 0.1136, 1.0, 0.1197, 0.9109, 0.144, 0.4623, 0.2141, 0.3367, 0.1836, 0.3164, 0.09444, 0.4292, 0.2141, 0.3367, 0.2391, 0.2763, 0.2298, 0.2702, 0.1836, 0.3164, 0.0, 0.7839, 0.001348, 0.8507, 0.06115, 0.8507, 0.0625, 0.7839, 0.001348, 0.8507, 0.005259, 0.9109, 0.05724, 0.9109, 0.06115, 0.8507, 0.005259, 0.9109, 0.01135, 1.0, 0.05115, 1.0, 0.05724, 0.9109, 0.2333, 0.4867, 0.25, 0.3439, 0.2141, 0.3367, 0.1748, 0.475, 0.25, 0.3439, 0.25, 0.2785, 0.2391, 0.2763, 0.2141, 0.3367, 0.2609, 0.2763, 0.2702, 0.2702, 0.2763, 0.2609, 0.2785, 0.25, 0.2763, 0.2391, 0.2702, 0.2298, 0.2609, 0.2237, 0.25, 0.2215, 0.2391, 0.2237, 0.2298, 0.2298, 0.2237, 0.2391, 0.2215, 0.25, 0.2237, 0.2609, 0.2298, 0.2702, 0.2391, 0.2763, 0.25, 0.2785, 0.0625, 0.5, 0.0, 0.5, 0.0, 0.7839, 0.0625, 0.7839, 0.875, 0.5, 0.8125, 0.5, 0.8125, 0.7839, 0.875, 0.7839, 0.8125, 0.5, 0.75, 0.5, 0.75, 0.7839, 0.8125, 0.7839, 0.75, 0.5, 0.6875, 0.5, 0.6875, 0.7839, 0.75, 0.7839, 0.6875, 0.5, 0.625, 0.5, 0.625, 0.7839, 0.6875, 0.7839, 0.625, 0.5, 0.5625, 0.5, 0.5625, 0.7839, 0.625, 0.7839, 0.5625, 0.5, 0.5, 0.5, 0.5, 0.7839, 0.5625, 0.7839, 0.5, 0.5, 0.4375, 0.5, 0.4375, 0.7839, 0.5, 0.7839, 0.4375, 0.5, 0.375, 0.5, 0.375, 0.7839, 0.4375, 0.7839, 0.375, 0.5, 0.3125, 0.5, 0.3125, 0.7839, 0.375, 0.7839, 0.3125, 0.5, 0.25, 0.5, 0.25, 0.7839, 0.3125, 0.7839, 0.25, 0.5, 0.1875, 0.5, 0.1875, 0.7839, 0.25, 0.7839, 0.1875, 0.5, 0.125, 0.5, 0.125, 0.7839, 0.1875, 0.7839, 0.125, 0.5, 0.0625, 0.5, 0.0625, 0.7839, 0.125, 0.7839, 1.0, 0.5, 0.9375, 0.5, 0.9375, 0.7839, 1.0, 0.7839, 0.9375, 0.5, 0.875, 0.5, 0.875, 0.7839, 0.9375, 0.7839, 0.9375, 0.7839, 0.9388, 0.8507, 0.9987, 0.8507, 1.0, 0.7839, 0.9388, 0.8507, 0.9428, 0.9109, 0.9947, 0.9109, 0.9987, 0.8507, 0.9428, 0.9109, 0.9489, 1.0, 0.9886, 1.0, 0.9947, 0.9109, 0.3252, 0.475, 0.2859, 0.3367, 0.25, 0.3439, 0.2667, 0.4867, 0.2859, 0.3367, 0.2609, 0.2763, 0.25, 0.2785, 0.25, 0.3439, 0.875, 0.7839, 0.8763, 0.8507, 0.9362, 0.8507, 0.9375, 0.7839, 0.8763, 0.8507, 0.8803, 0.9109, 0.9322, 0.9109, 0.9362, 0.8507, 0.8803, 0.9109, 0.8864, 1.0, 0.9261, 1.0, 0.9322, 0.9109, 0.4056, 0.4292, 0.3164, 0.3164, 0.2859, 0.3367, 0.356, 0.4623, 0.3164, 0.3164, 0.2702, 0.2702, 0.2609, 0.2763, 0.2859, 0.3367, 0.8125, 0.7839, 0.8138, 0.8507, 0.8737, 0.8507, 0.875, 0.7839, 0.8138, 0.8507, 0.8178, 0.9109, 0.8697, 0.9109, 0.8737, 0.8507, 0.8178, 0.9109, 0.8239, 1.0, 0.8636, 1.0, 0.8697, 0.9109, 0.4623, 0.356, 0.3367, 0.2859, 0.3164, 0.3164, 0.4292, 0.4056, 0.3367, 0.2859, 0.2763, 0.2609, 0.2702, 0.2702, 0.3164, 0.3164, 0.75, 0.7839, 0.7513, 0.8507, 0.8112, 0.8507, 0.8125, 0.7839, 0.7513, 0.8507, 0.7553, 0.9109, 0.8072, 0.9109, 0.8112, 0.8507, 0.7553, 0.9109, 0.7614, 1.0, 0.8011, 1.0, 0.8072, 0.9109, 0.4867, 0.2667, 0.3439, 0.25, 0.3367, 0.2859, 0.475, 0.3252, 0.3439, 0.25, 0.2785, 0.25, 0.2763, 0.2609, 0.3367, 0.2859, 0.6875, 0.7839, 0.6888, 0.8507, 0.7487, 0.8507, 0.75, 0.7839, 0.6888, 0.8507, 0.6928, 0.9109, 0.7447, 0.9109, 0.7487, 0.8507, 0.6928, 0.9109, 0.6989, 1.0, 0.7386, 1.0, 0.7447, 0.9109, 0.475, 0.1748, 0.3367, 0.2141, 0.3439, 0.25, 0.4867, 0.2333, 0.3367, 0.2141, 0.2763, 0.2391, 0.2785, 0.25, 0.3439, 0.25, 0.625, 0.7839, 0.6263, 0.8507, 0.6862, 0.8507, 0.6875, 0.7839, 0.6263, 0.8507, 0.6303, 0.9109, 0.6822, 0.9109, 0.6862, 0.8507, 0.6303, 0.9109, 0.6364, 1.0, 0.6761, 1.0, 0.6822, 0.9109, 0.4292, 0.09444, 0.3164, 0.1836, 0.3367, 0.2141, 0.4623, 0.144, 0.3164, 0.1836, 0.2702, 0.2298, 0.2763, 0.2391, 0.3367, 0.2141, 0.5625, 0.7839, 0.5638, 0.8507, 0.6237, 0.8507, 0.625, 0.7839, 0.5638, 0.8507, 0.5678, 0.9109, 0.6197, 0.9109, 0.6237, 0.8507, 0.5678, 0.9109, 0.5739, 1.0, 0.6136, 1.0, 0.6197, 0.9109, 0.356, 0.03772, 0.2859, 0.1633, 0.3164, 0.1836, 0.4056, 0.07085, 0.2859, 0.1633, 0.2609, 0.2237, 0.2702, 0.2298, 0.3164, 0.1836, 0.5, 0.7839, 0.5013, 0.8507, 0.5612, 0.8507, 0.5625, 0.7839, 0.5013, 0.8507, 0.5053, 0.9109, 0.5572, 0.9109, 0.5612, 0.8507, 0.5053, 0.9109, 0.5114, 1.0, 0.5511, 1.0, 0.5572, 0.9109, 0.2667, 0.01332, 0.25, 0.1561, 0.2859, 0.1633, 0.3252, 0.02495, 0.25, 0.1561, 0.25, 0.2215, 0.2609, 0.2237, 0.2859, 0.1633, 0.4375, 0.7839, 0.4388, 0.8507, 0.4987, 0.8507, 0.5, 0.7839, 0.4388, 0.8507, 0.4428, 0.9109, 0.4947, 0.9109, 0.4987, 0.8507, 0.4428, 0.9109, 0.4489, 1.0, 0.4886, 1.0, 0.4947, 0.9109, 0.1748, 0.02495, 0.2141, 0.1633, 0.25, 0.1561, 0.2333, 0.01332, 0.2141, 0.1633, 0.2391, 0.2237, 0.25, 0.2215, 0.25, 0.1561, 0.375, 0.7839, 0.3763, 0.8507, 0.4362, 0.8507, 0.4375, 0.7839, 0.3763, 0.8507, 0.3803, 0.9109, 0.4322, 0.9109, 0.4362, 0.8507, 0.3803, 0.9109, 0.3864, 1.0, 0.4261, 1.0, 0.4322, 0.9109, 0.09444, 0.07085, 0.1836, 0.1836, 0.2141, 0.1633, 0.144, 0.03772, 0.1836, 0.1836, 0.2298, 0.2298, 0.2391, 0.2237, 0.2141, 0.1633, 0.3125, 0.7839, 0.3138, 0.8507, 0.3737, 0.8507, 0.375, 0.7839, 0.3138, 0.8507, 0.3178, 0.9109, 0.3697, 0.9109, 0.3737, 0.8507, 0.3178, 0.9109, 0.3239, 1.0, 0.3636, 1.0, 0.3697, 0.9109, 0.03772, 0.144, 0.1633, 0.2141, 0.1836, 0.1836, 0.07085, 0.09444, 0.1633, 0.2141, 0.2237, 0.2391, 0.2298, 0.2298, 0.1836, 0.1836, 0.25, 0.7839, 0.2513, 0.8507, 0.3112, 0.8507, 0.3125, 0.7839, 0.2513, 0.8507, 0.2553, 0.9109, 0.3072, 0.9109, 0.3112, 0.8507, 0.2553, 0.9109, 0.2614, 1.0, 0.3011, 1.0, 0.3072, 0.9109, 0.01332, 0.2333, 0.1561, 0.25, 0.1633, 0.2141, 0.02495, 0.1748, 0.1561, 0.25, 0.2215, 0.25, 0.2237, 0.2391, 0.1633, 0.2141, 0.1875, 0.7839, 0.1888, 0.8507, 0.2487, 0.8507, 0.25, 0.7839, 0.1888, 0.8507, 0.1928, 0.9109, 0.2447, 0.9109, 0.2487, 0.8507, 0.1928, 0.9109, 0.1989, 1.0, 0.2386, 1.0, 0.2447, 0.9109, 0.02495, 0.3252, 0.1633, 0.2859, 0.1561, 0.25, 0.01332, 0.2667, 0.1633, 0.2859, 0.2237, 0.2609, 0.2215, 0.25, 0.1561, 0.25, 0.125, 0.7839, 0.1263, 0.8507, 0.1862, 0.8507, 0.1875, 0.7839, 0.1263, 0.8507, 0.1303, 0.9109, 0.1822, 0.9109, 0.1862, 0.8507, 0.1303, 0.9109, 0.1364, 1.0, 0.1761, 1.0, 0.1822, 0.9109, 0.07085, 0.4056, 0.1836, 0.3164, 0.1633, 0.2859, 0.03772, 0.356, 0.1836, 0.3164, 0.2298, 0.2702, 0.2237, 0.2609, 0.1633, 0.2859, 0.0625, 0.7839, 0.06385, 0.8507, 0.1237, 0.8507, 0.125, 0.7839, 0.06385, 0.8507, 0.06776, 0.9109, 0.1197, 0.9109, 0.1237, 0.8507, 0.06776, 0.9109, 0.07385, 1.0, 0.1136, 1.0, 0.1197, 0.9109, 0.144, 0.4623, 0.2141, 0.3367, 0.1836, 0.3164, 0.09444, 0.4292, 0.2141, 0.3367, 0.2391, 0.2763, 0.2298, 0.2702, 0.1836, 0.3164, 0.0, 0.7839, 0.001348, 0.8507, 0.06115, 0.8507, 0.0625, 0.7839, 0.001348, 0.8507, 0.005259, 0.9109, 0.05724, 0.9109, 0.06115, 0.8507, 0.005259, 0.9109, 0.01135, 1.0, 0.05115, 1.0, 0.05724, 0.9109, 0.2333, 0.4867, 0.25, 0.3439, 0.2141, 0.3367, 0.1748, 0.475, 0.25, 0.3439, 0.25, 0.2785, 0.2391, 0.2763, 0.2141, 0.3367, 0.2609, 0.2763, 0.2702, 0.2702, 0.2763, 0.2609, 0.2785, 0.25, 0.2763, 0.2391, 0.2702, 0.2298, 0.2609, 0.2237, 0.25, 0.2215, 0.2391, 0.2237, 0.2298, 0.2298, 0.2237, 0.2391, 0.2215, 0.25, 0.2237, 0.2609, 0.2298, 0.2702, 0.2391, 0.2763, 0.25, 0.2785, 0.0625, 0.5, 0.0625, 0.7839, 0.0, 0.7839, 0.0, 0.5, 0.875, 0.5, 0.875, 0.7839, 0.8125, 0.7839, 0.8125, 0.5, 0.8125, 0.5, 0.8125, 0.7839, 0.75, 0.7839, 0.75, 0.5, 0.75, 0.5, 0.75, 0.7839, 0.6875, 0.7839, 0.6875, 0.5, 0.6875, 0.5, 0.6875, 0.7839, 0.625, 0.7839, 0.625, 0.5, 0.625, 0.5, 0.625, 0.7839, 0.5625, 0.7839, 0.5625, 0.5, 0.5625, 0.5, 0.5625, 0.7839, 0.5, 0.7839, 0.5, 0.5, 0.5, 0.5, 0.5, 0.7839, 0.4375, 0.7839, 0.4375, 0.5, 0.4375, 0.5, 0.4375, 0.7839, 0.375, 0.7839, 0.375, 0.5, 0.375, 0.5, 0.375, 0.7839, 0.3125, 0.7839, 0.3125, 0.5, 0.3125, 0.5, 0.3125, 0.7839, 0.25, 0.7839, 0.25, 0.5, 0.25, 0.5, 0.25, 0.7839, 0.1875, 0.7839, 0.1875, 0.5, 0.1875, 0.5, 0.1875, 0.7839, 0.125, 0.7839, 0.125, 0.5, 0.125, 0.5, 0.125, 0.7839, 0.0625, 0.7839, 0.0625, 0.5, 1.0, 0.5, 1.0, 0.7839, 0.9375, 0.7839, 0.9375, 0.5, 0.9375, 0.5, 0.9375, 0.7839, 0.875, 0.7839, 0.875, 0.5, 0.9375, 0.7839, 1.0, 0.7839, 0.9987, 0.8507, 0.9388, 0.8507, 0.9388, 0.8507, 0.9987, 0.8507, 0.9947, 0.9109, 0.9428, 0.9109, 0.9428, 0.9109, 0.9947, 0.9109, 0.9886, 1.0, 0.9489, 1.0, 0.3252, 0.475, 0.2667, 0.4867, 0.25, 0.3439, 0.2859, 0.3367, 0.2859, 0.3367, 0.25, 0.3439, 0.25, 0.2785, 0.2609, 0.2763, 0.875, 0.7839, 0.9375, 0.7839, 0.9362, 0.8507, 0.8763, 0.8507, 0.8763, 0.8507, 0.9362, 0.8507, 0.9322, 0.9109, 0.8803, 0.9109, 0.8803, 0.9109, 0.9322, 0.9109, 0.9261, 1.0, 0.8864, 1.0, 0.4056, 0.4292, 0.356, 0.4623, 0.2859, 0.3367, 0.3164, 0.3164, 0.3164, 0.3164, 0.2859, 0.3367, 0.2609, 0.2763, 0.2702, 0.2702, 0.8125, 0.7839, 0.875, 0.7839, 0.8737, 0.8507, 0.8138, 0.8507, 0.8138, 0.8507, 0.8737, 0.8507, 0.8697, 0.9109, 0.8178, 0.9109, 0.8178, 0.9109, 0.8697, 0.9109, 0.8636, 1.0, 0.8239, 1.0, 0.4623, 0.356, 0.4292, 0.4056, 0.3164, 0.3164, 0.3367, 0.2859, 0.3367, 0.2859, 0.3164, 0.3164, 0.2702, 0.2702, 0.2763, 0.2609, 0.75, 0.7839, 0.8125, 0.7839, 0.8112, 0.8507, 0.7513, 0.8507, 0.7513, 0.8507, 0.8112, 0.8507, 0.8072, 0.9109, 0.7553, 0.9109, 0.7553, 0.9109, 0.8072, 0.9109, 0.8011, 1.0, 0.7614, 1.0, 0.4867, 0.2667, 0.475, 0.3252, 0.3367, 0.2859, 0.3439, 0.25, 0.3439, 0.25, 0.3367, 0.2859, 0.2763, 0.2609, 0.2785, 0.25, 0.6875, 0.7839, 0.75, 0.7839, 0.7487, 0.8507, 0.6888, 0.8507, 0.6888, 0.8507, 0.7487, 0.8507, 0.7447, 0.9109, 0.6928, 0.9109, 0.6928, 0.9109, 0.7447, 0.9109, 0.7386, 1.0, 0.6989, 1.0, 0.475, 0.1748, 0.4867, 0.2333, 0.3439, 0.25, 0.3367, 0.2141, 0.3367, 0.2141, 0.3439, 0.25, 0.2785, 0.25, 0.2763, 0.2391, 0.625, 0.7839, 0.6875, 0.7839, 0.6862, 0.8507, 0.6263, 0.8507, 0.6263, 0.8507, 0.6862, 0.8507, 0.6822, 0.9109, 0.6303, 0.9109, 0.6303, 0.9109, 0.6822, 0.9109, 0.6761, 1.0, 0.6364, 1.0, 0.4292, 0.09444, 0.4623, 0.144, 0.3367, 0.2141, 0.3164, 0.1836, 0.3164, 0.1836, 0.3367, 0.2141, 0.2763, 0.2391, 0.2702, 0.2298, 0.5625, 0.7839, 0.625, 0.7839, 0.6237, 0.8507, 0.5638, 0.8507, 0.5638, 0.8507, 0.6237, 0.8507, 0.6197, 0.9109, 0.5678, 0.9109, 0.5678, 0.9109, 0.6197, 0.9109, 0.6136, 1.0, 0.5739, 1.0, 0.356, 0.03772, 0.4056, 0.07085, 0.3164, 0.1836, 0.2859, 0.1633, 0.2859, 0.1633, 0.3164, 0.1836, 0.2702, 0.2298, 0.2609, 0.2237, 0.5, 0.7839, 0.5625, 0.7839, 0.5612, 0.8507, 0.5013, 0.8507, 0.5013, 0.8507, 0.5612, 0.8507, 0.5572, 0.9109, 0.5053, 0.9109, 0.5053, 0.9109, 0.5572, 0.9109, 0.5511, 1.0, 0.5114, 1.0, 0.2667, 0.01332, 0.3252, 0.02495, 0.2859, 0.1633, 0.25, 0.1561, 0.25, 0.1561, 0.2859, 0.1633, 0.2609, 0.2237, 0.25, 0.2215, 0.4375, 0.7839, 0.5, 0.7839, 0.4987, 0.8507, 0.4388, 0.8507, 0.4388, 0.8507, 0.4987, 0.8507, 0.4947, 0.9109, 0.4428, 0.9109, 0.4428, 0.9109, 0.4947, 0.9109, 0.4886, 1.0, 0.4489, 1.0, 0.1748, 0.02495, 0.2333, 0.01332, 0.25, 0.1561, 0.2141, 0.1633, 0.2141, 0.1633, 0.25, 0.1561, 0.25, 0.2215, 0.2391, 0.2237, 0.375, 0.7839, 0.4375, 0.7839, 0.4362, 0.8507, 0.3763, 0.8507, 0.3763, 0.8507, 0.4362, 0.8507, 0.4322, 0.9109, 0.3803, 0.9109, 0.3803, 0.9109, 0.4322, 0.9109, 0.4261, 1.0, 0.3864, 1.0, 0.09444, 0.07085, 0.144, 0.03772, 0.2141, 0.1633, 0.1836, 0.1836, 0.1836, 0.1836, 0.2141, 0.1633, 0.2391, 0.2237, 0.2298, 0.2298, 0.3125, 0.7839, 0.375, 0.7839, 0.3737, 0.8507, 0.3138, 0.8507, 0.3138, 0.8507, 0.3737, 0.8507, 0.3697, 0.9109, 0.3178, 0.9109, 0.3178, 0.9109, 0.3697, 0.9109, 0.3636, 1.0, 0.3239, 1.0, 0.03772, 0.144, 0.07085, 0.09444, 0.1836, 0.1836, 0.1633, 0.2141, 0.1633, 0.2141, 0.1836, 0.1836, 0.2298, 0.2298, 0.2237, 0.2391, 0.25, 0.7839, 0.3125, 0.7839, 0.3112, 0.8507, 0.2513, 0.8507, 0.2513, 0.8507, 0.3112, 0.8507, 0.3072, 0.9109, 0.2553, 0.9109, 0.2553, 0.9109, 0.3072, 0.9109, 0.3011, 1.0, 0.2614, 1.0, 0.01332, 0.2333, 0.02495, 0.1748, 0.1633, 0.2141, 0.1561, 0.25, 0.1561, 0.25, 0.1633, 0.2141, 0.2237, 0.2391, 0.2215, 0.25, 0.1875, 0.7839, 0.25, 0.7839, 0.2487, 0.8507, 0.1888, 0.8507, 0.1888, 0.8507, 0.2487, 0.8507, 0.2447, 0.9109, 0.1928, 0.9109, 0.1928, 0.9109, 0.2447, 0.9109, 0.2386, 1.0, 0.1989, 1.0, 0.02495, 0.3252, 0.01332, 0.2667, 0.1561, 0.25, 0.1633, 0.2859, 0.1633, 0.2859, 0.1561, 0.25, 0.2215, 0.25, 0.2237, 0.2609, 0.125, 0.7839, 0.1875, 0.7839, 0.1862, 0.8507, 0.1263, 0.8507, 0.1263, 0.8507, 0.1862, 0.8507, 0.1822, 0.9109, 0.1303, 0.9109, 0.1303, 0.9109, 0.1822, 0.9109, 0.1761, 1.0, 0.1364, 1.0, 0.07085, 0.4056, 0.03772, 0.356, 0.1633, 0.2859, 0.1836, 0.3164, 0.1836, 0.3164, 0.1633, 0.2859, 0.2237, 0.2609, 0.2298, 0.2702, 0.0625, 0.7839, 0.125, 0.7839, 0.1237, 0.8507, 0.06385, 0.8507, 0.06385, 0.8507, 0.1237, 0.8507, 0.1197, 0.9109, 0.06776, 0.9109, 0.06776, 0.9109, 0.1197, 0.9109, 0.1136, 1.0, 0.07385, 1.0, 0.144, 0.4623, 0.09444, 0.4292, 0.1836, 0.3164, 0.2141, 0.3367, 0.2141, 0.3367, 0.1836, 0.3164, 0.2298, 0.2702, 0.2391, 0.2763, 0.0, 0.7839, 0.0625, 0.7839, 0.06115, 0.8507, 0.001348, 0.8507, 0.001348, 0.8507, 0.06115, 0.8507, 0.05724, 0.9109, 0.005259, 0.9109, 0.005259, 0.9109, 0.05724, 0.9109, 0.05115, 1.0, 0.01135, 1.0, 0.2333, 0.4867, 0.1748, 0.475, 0.2141, 0.3367, 0.25, 0.3439, 0.25, 0.3439, 0.2141, 0.3367, 0.2391, 0.2763, 0.25, 0.2785, 0.2609, 0.2763, 0.25, 0.2785, 0.2391, 0.2763, 0.2298, 0.2702, 0.2237, 0.2609, 0.2215, 0.25, 0.2237, 0.2391, 0.2298, 0.2298, 0.2391, 0.2237, 0.25, 0.2215, 0.2609, 0.2237, 0.2702, 0.2298, 0.2763, 0.2391, 0.2785, 0.25, 0.2763, 0.2609, 0.2702, 0.2702])
me_cylinder.update()

# ---- objects
ob_3dline = bpy.data.objects.new('3dline', me_cylinder)

# ---- transforms, parenting, visibility, modifiers, constraints
ob_3dline.location = (-2.086e-07, 9.313e-10, -4.133)

# ---- collection membership
col_collection.objects.link(ob_3dline)

# ---- scene / render settings (as saved in the file)
scene.frame_start = 1; scene.frame_end = 250; scene.frame_set(1)
scene.render.engine = 'BLENDER_EEVEE_NEXT'
scene.cycles.sampling_pattern = 'TABULATED_SOBOL'
scene.cycles.use_light_tree = False
scene.view_settings.view_transform = 'Filmic'
bpy.context.view_layer.update()

# ---- added for rendering (the .blend has no active camera and no usable light): camera, sun
cam_auto = bpy.data.cameras.new('AutoCamera')
cam_auto.lens = 50.0
cam_auto.sensor_width = 36.0
cam_auto.clip_end = 1000.0
ob_auto_camera = bpy.data.objects.new('AutoCamera', cam_auto)
scene.collection.objects.link(ob_auto_camera)
ob_auto_camera.location = (8.08262, -9.69915, 6.4661)
ob_auto_camera.rotation_euler = (1.09748, -7.21219e-08, 0.694738)
scene.camera = ob_auto_camera
light_auto_sun = bpy.data.lights.new('AutoSun', 'SUN')
light_auto_sun.energy = 3.0
light_auto_sun.angle = 0.0523599
ob_auto_sun = bpy.data.objects.new('AutoSun', light_auto_sun)
scene.collection.objects.link(ob_auto_sun)
ob_auto_sun.rotation_euler = (0.872665, 0.174533, 0.523599)
bpy.context.view_layer.update()
